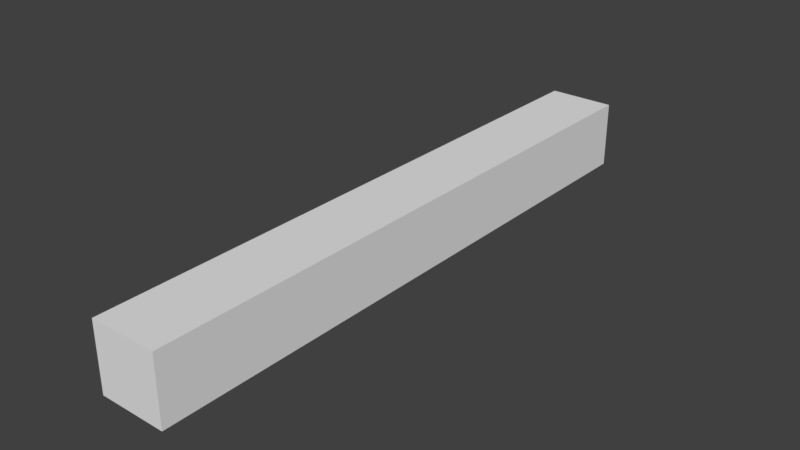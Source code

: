 # Source: SM_Corner_Piece_0_25x0_25x2_25.blend  (saved by Blender 2.79.0; exported with 4.5.12 LTS)
import bpy
from mathutils import Matrix  # noqa: F401  (used for matrix-valued properties, if any)

bpy.ops.wm.read_factory_settings(use_empty=True)
scene = bpy.context.scene
scene.name = 'Scene'

# ---- collections
col_collection_1 = bpy.data.collections.new('Collection 1'); scene.collection.children.link(col_collection_1)

# ---- world
world_world = bpy.data.worlds.new('World'); scene.world = world_world
world_world.color = (0.05088, 0.05088, 0.05088)
world_world.use_sun_shadow = False
world_world.sun_shadow_jitter_overblur = 0.0
world_world.cycles.sampling_method = 'MANUAL'

# ---- meshes
me_sm_corner_piece_0_25x0_25x2_25 = bpy.data.meshes.new('SM_Corner_Piece_0,25x0,25x2,25')
me_sm_corner_piece_0_25x0_25x2_25.from_pydata([(0.0, 0.0, 0.0), (0.0, 2.25, 0.0), (0.25, 2.25, 0.0), (0.25, 0.0, 0.0), (0.0, 0.0, 0.25), (0.0, 2.25, 0.25), (0.25, 2.25, 0.25), (0.25, 0.0, 0.25)], [], [(0, 1, 2, 3), (4, 7, 6, 5), (1, 0, 4, 5), (2, 1, 5, 6), (0, 3, 7, 4), (3, 2, 6, 7)])
me_sm_corner_piece_0_25x0_25x2_25.use_remesh_preserve_volume = False
me_sm_corner_piece_0_25x0_25x2_25.use_remesh_preserve_attributes = False
me_sm_corner_piece_0_25x0_25x2_25.use_mirror_vertex_groups = False
me_sm_corner_piece_0_25x0_25x2_25.update()

# ---- objects
ob_sm_corner_piece_0_25x0_25x2_25 = bpy.data.objects.new('SM_Corner_Piece_0,25x0,25x2,25', me_sm_corner_piece_0_25x0_25x2_25)

# ---- transforms, parenting, visibility, modifiers, constraints
ob_sm_corner_piece_0_25x0_25x2_25.location = (0.0, 0.0, 0.0)
ob_sm_corner_piece_0_25x0_25x2_25.lineart.crease_threshold = 0.0

# ---- collection membership
col_collection_1.objects.link(ob_sm_corner_piece_0_25x0_25x2_25)

# ---- scene / render settings (as saved in the file)
scene.frame_start = 1; scene.frame_end = 250; scene.frame_set(1)
scene.render.engine = 'BLENDER_EEVEE_NEXT'
scene.render.resolution_percentage = 50
scene.render.dither_intensity = 0.0
scene.cycles.use_denoising = False
scene.cycles.samples = 128
scene.cycles.sampling_pattern = 'TABULATED_SOBOL'
scene.cycles.use_adaptive_sampling = False
scene.cycles.use_light_tree = False
scene.cycles.blur_glossy = 0.0
scene.cycles.sample_clamp_indirect = 0.0
scene.view_settings.view_transform = 'Standard'
bpy.context.view_layer.update()

# ---- added for rendering (the .blend has no active camera and no usable light): camera, sun
cam_auto = bpy.data.cameras.new('AutoCamera')
cam_auto.lens = 50.0
cam_auto.sensor_width = 36.0
cam_auto.clip_end = 1000.0
ob_auto_camera = bpy.data.objects.new('AutoCamera', cam_auto)
scene.collection.objects.link(ob_auto_camera)
ob_auto_camera.location = (2.2323, -1.40376, 1.81084)
ob_auto_camera.rotation_euler = (1.09748, -7.21219e-08, 0.694738)
scene.camera = ob_auto_camera
light_auto_sun = bpy.data.lights.new('AutoSun', 'SUN')
light_auto_sun.energy = 3.0
light_auto_sun.angle = 0.0523599
ob_auto_sun = bpy.data.objects.new('AutoSun', light_auto_sun)
scene.collection.objects.link(ob_auto_sun)
ob_auto_sun.rotation_euler = (0.872665, 0.174533, 0.523599)
bpy.context.view_layer.update()
